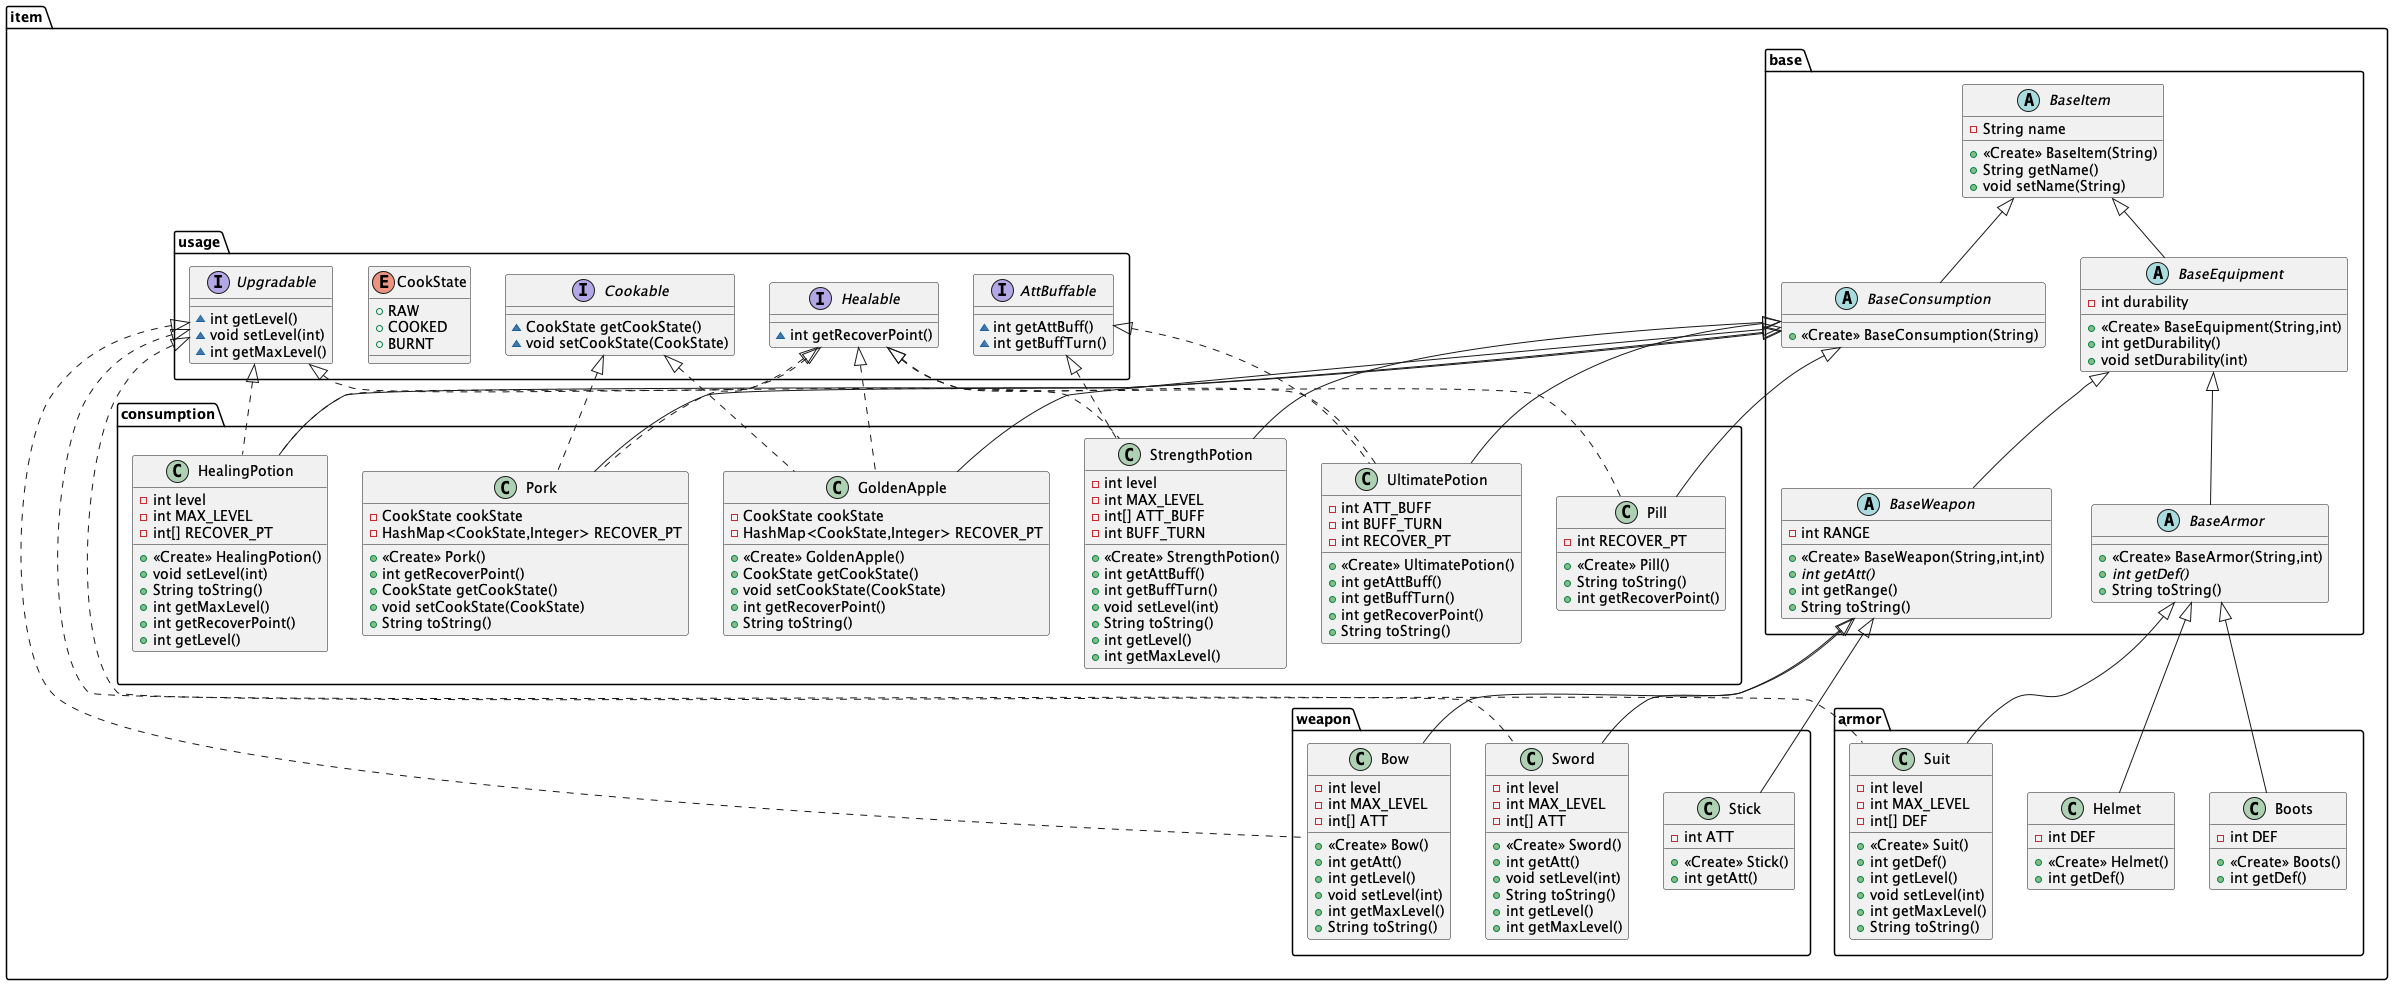

The diagram above was rendered by PlantUML. Its source (embedded in the PNG):
@startuml
class item.consumption.Pork {
- CookState cookState
- HashMap<CookState,Integer> RECOVER_PT
+ <<Create>> Pork()
+ int getRecoverPoint()
+ CookState getCookState()
+ void setCookState(CookState)
+ String toString()
}
interface item.usage.AttBuffable {
~ int getAttBuff()
~ int getBuffTurn()
}
interface item.usage.Upgradable {
~ int getLevel()
~ void setLevel(int)
~ int getMaxLevel()
}
class item.armor.Suit {
- int level
- int MAX_LEVEL
- int[] DEF
+ <<Create>> Suit()
+ int getDef()
+ int getLevel()
+ void setLevel(int)
+ int getMaxLevel()
+ String toString()
}
class item.armor.Helmet {
- int DEF
+ <<Create>> Helmet()
+ int getDef()
}
abstract class item.base.BaseItem {
- String name
+ <<Create>> BaseItem(String)
+ String getName()
+ void setName(String)
}
class item.consumption.UltimatePotion {
- int ATT_BUFF
- int BUFF_TURN
- int RECOVER_PT
+ <<Create>> UltimatePotion()
+ int getAttBuff()
+ int getBuffTurn()
+ int getRecoverPoint()
+ String toString()
}
abstract class item.base.BaseArmor {
+ <<Create>> BaseArmor(String,int)
+ {abstract}int getDef()
+ String toString()
}
abstract class item.base.BaseConsumption {
+ <<Create>> BaseConsumption(String)
}
class item.consumption.Pill {
- int RECOVER_PT
+ <<Create>> Pill()
+ String toString()
+ int getRecoverPoint()
}
class item.weapon.Stick {
- int ATT
+ <<Create>> Stick()
+ int getAtt()
}
class item.weapon.Sword {
- int level
- int MAX_LEVEL
- int[] ATT
+ <<Create>> Sword()
+ int getAtt()
+ void setLevel(int)
+ String toString()
+ int getLevel()
+ int getMaxLevel()
}
interface item.usage.Cookable {
~ CookState getCookState()
~ void setCookState(CookState)
}
enum item.usage.CookState {
+  RAW
+  COOKED
+  BURNT
}
abstract class item.base.BaseEquipment {
- int durability
+ <<Create>> BaseEquipment(String,int)
+ int getDurability()
+ void setDurability(int)
}
class item.weapon.Bow {
- int level
- int MAX_LEVEL
- int[] ATT
+ <<Create>> Bow()
+ int getAtt()
+ int getLevel()
+ void setLevel(int)
+ int getMaxLevel()
+ String toString()
}
class item.consumption.StrengthPotion {
- int level
- int MAX_LEVEL
- int[] ATT_BUFF
- int BUFF_TURN
+ <<Create>> StrengthPotion()
+ int getAttBuff()
+ int getBuffTurn()
+ void setLevel(int)
+ String toString()
+ int getLevel()
+ int getMaxLevel()
}
interface item.usage.Healable {
~ int getRecoverPoint()
}
class item.armor.Boots {
- int DEF
+ <<Create>> Boots()
+ int getDef()
}
abstract class item.base.BaseWeapon {
- int RANGE
+ <<Create>> BaseWeapon(String,int,int)
+ {abstract}int getAtt()
+ int getRange()
+ String toString()
}
class item.consumption.HealingPotion {
- int level
- int MAX_LEVEL
- int[] RECOVER_PT
+ <<Create>> HealingPotion()
+ void setLevel(int)
+ String toString()
+ int getMaxLevel()
+ int getRecoverPoint()
+ int getLevel()
}
class item.consumption.GoldenApple {
- CookState cookState
- HashMap<CookState,Integer> RECOVER_PT
+ <<Create>> GoldenApple()
+ CookState getCookState()
+ void setCookState(CookState)
+ int getRecoverPoint()
+ String toString()
}


item.usage.Cookable <|.. item.consumption.Pork
item.usage.Healable <|.. item.consumption.Pork
item.base.BaseConsumption <|-- item.consumption.Pork
item.usage.Upgradable <|.. item.armor.Suit
item.base.BaseArmor <|-- item.armor.Suit
item.base.BaseArmor <|-- item.armor.Helmet
item.usage.AttBuffable <|.. item.consumption.UltimatePotion
item.usage.Healable <|.. item.consumption.UltimatePotion
item.base.BaseConsumption <|-- item.consumption.UltimatePotion
item.base.BaseEquipment <|-- item.base.BaseArmor
item.base.BaseItem <|-- item.base.BaseConsumption
item.usage.Healable <|.. item.consumption.Pill
item.base.BaseConsumption <|-- item.consumption.Pill
item.base.BaseWeapon <|-- item.weapon.Stick
item.usage.Upgradable <|.. item.weapon.Sword
item.base.BaseWeapon <|-- item.weapon.Sword
item.base.BaseItem <|-- item.base.BaseEquipment
item.usage.Upgradable <|.. item.weapon.Bow
item.base.BaseWeapon <|-- item.weapon.Bow
item.usage.AttBuffable <|.. item.consumption.StrengthPotion
item.usage.Upgradable <|.. item.consumption.StrengthPotion
item.base.BaseConsumption <|-- item.consumption.StrengthPotion
item.base.BaseArmor <|-- item.armor.Boots
item.base.BaseEquipment <|-- item.base.BaseWeapon
item.usage.Healable <|.. item.consumption.HealingPotion
item.usage.Upgradable <|.. item.consumption.HealingPotion
item.base.BaseConsumption <|-- item.consumption.HealingPotion
item.usage.Cookable <|.. item.consumption.GoldenApple
item.usage.Healable <|.. item.consumption.GoldenApple
item.base.BaseConsumption <|-- item.consumption.GoldenApple
@enduml